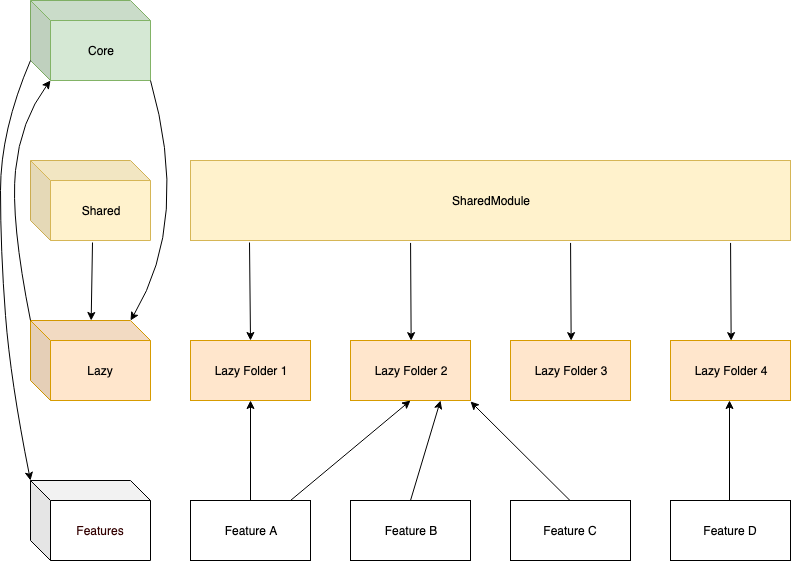

The diagram above was exported from draw.io. Its source (the exported page's mxGraphModel, read from the mxfile embedded in the PNG):
<mxGraphModel dx="918" dy="610" grid="1" gridSize="10" guides="1" tooltips="1" connect="1" arrows="1" fold="1" page="1" pageScale="1" pageWidth="827" pageHeight="1169" math="0" shadow="0">
  <root>
    <mxCell id="kHp2lnfKLwEEtrZ1_B5b-0" />
    <mxCell id="kHp2lnfKLwEEtrZ1_B5b-1" parent="kHp2lnfKLwEEtrZ1_B5b-0" />
    <mxCell id="Kqa27m4R_28ccsDvfrY--0" value="Core" style="shape=cube;whiteSpace=wrap;html=1;boundedLbl=1;backgroundOutline=1;darkOpacity=0.05;darkOpacity2=0.1;fillColor=#d5e8d4;strokeColor=#82b366;" vertex="1" parent="kHp2lnfKLwEEtrZ1_B5b-1">
      <mxGeometry x="40" y="10" width="120" height="80" as="geometry" />
    </mxCell>
    <mxCell id="fm4QnobKWMMv_wMXlNsC-0" value="Shared" style="shape=cube;whiteSpace=wrap;html=1;boundedLbl=1;backgroundOutline=1;darkOpacity=0.05;darkOpacity2=0.1;fillColor=#fff2cc;strokeColor=#d6b656;" vertex="1" parent="kHp2lnfKLwEEtrZ1_B5b-1">
      <mxGeometry x="40" y="170" width="120" height="80" as="geometry" />
    </mxCell>
    <mxCell id="nXiN-7TEKZAnmh7q_tEx-0" value="&lt;font color=&quot;#330000&quot;&gt;Features&lt;/font&gt;" style="shape=cube;whiteSpace=wrap;html=1;boundedLbl=1;backgroundOutline=1;darkOpacity=0.05;darkOpacity2=0.1;" vertex="1" parent="kHp2lnfKLwEEtrZ1_B5b-1">
      <mxGeometry x="40" y="490" width="120" height="80" as="geometry" />
    </mxCell>
    <mxCell id="HbM5T6CtqPOIqSgvuvLK-0" value="Lazy" style="shape=cube;whiteSpace=wrap;html=1;boundedLbl=1;backgroundOutline=1;darkOpacity=0.05;darkOpacity2=0.1;fillColor=#ffe6cc;strokeColor=#d79b00;" vertex="1" parent="kHp2lnfKLwEEtrZ1_B5b-1">
      <mxGeometry x="40" y="330" width="120" height="80" as="geometry" />
    </mxCell>
    <mxCell id="HbM5T6CtqPOIqSgvuvLK-1" value="Lazy Folder 1" style="rounded=0;whiteSpace=wrap;html=1;fillColor=#ffe6cc;strokeColor=#d79b00;" vertex="1" parent="kHp2lnfKLwEEtrZ1_B5b-1">
      <mxGeometry x="200" y="350" width="120" height="60" as="geometry" />
    </mxCell>
    <mxCell id="HbM5T6CtqPOIqSgvuvLK-2" value="Lazy Folder 2" style="rounded=0;whiteSpace=wrap;html=1;fillColor=#ffe6cc;strokeColor=#d79b00;" vertex="1" parent="kHp2lnfKLwEEtrZ1_B5b-1">
      <mxGeometry x="360" y="350" width="120" height="60" as="geometry" />
    </mxCell>
    <mxCell id="HbM5T6CtqPOIqSgvuvLK-4" value="Lazy Folder 3" style="rounded=0;whiteSpace=wrap;html=1;fillColor=#ffe6cc;strokeColor=#d79b00;" vertex="1" parent="kHp2lnfKLwEEtrZ1_B5b-1">
      <mxGeometry x="520" y="350" width="120" height="60" as="geometry" />
    </mxCell>
    <mxCell id="HbM5T6CtqPOIqSgvuvLK-5" value="Lazy Folder 4" style="rounded=0;whiteSpace=wrap;html=1;fillColor=#ffe6cc;strokeColor=#d79b00;" vertex="1" parent="kHp2lnfKLwEEtrZ1_B5b-1">
      <mxGeometry x="680" y="350" width="120" height="60" as="geometry" />
    </mxCell>
    <mxCell id="HbM5T6CtqPOIqSgvuvLK-6" value="Feature A" style="rounded=0;whiteSpace=wrap;html=1;" vertex="1" parent="kHp2lnfKLwEEtrZ1_B5b-1">
      <mxGeometry x="200" y="510" width="120" height="60" as="geometry" />
    </mxCell>
    <mxCell id="HbM5T6CtqPOIqSgvuvLK-7" value="Feature B" style="rounded=0;whiteSpace=wrap;html=1;" vertex="1" parent="kHp2lnfKLwEEtrZ1_B5b-1">
      <mxGeometry x="360" y="510" width="120" height="60" as="geometry" />
    </mxCell>
    <mxCell id="HbM5T6CtqPOIqSgvuvLK-8" value="Feature C" style="rounded=0;whiteSpace=wrap;html=1;" vertex="1" parent="kHp2lnfKLwEEtrZ1_B5b-1">
      <mxGeometry x="520" y="510" width="120" height="60" as="geometry" />
    </mxCell>
    <mxCell id="HbM5T6CtqPOIqSgvuvLK-9" value="Feature D" style="rounded=0;whiteSpace=wrap;html=1;" vertex="1" parent="kHp2lnfKLwEEtrZ1_B5b-1">
      <mxGeometry x="680" y="510" width="120" height="60" as="geometry" />
    </mxCell>
    <mxCell id="HbM5T6CtqPOIqSgvuvLK-12" value="" style="endArrow=classic;html=1;exitX=0.517;exitY=1.025;exitDx=0;exitDy=0;exitPerimeter=0;" edge="1" parent="kHp2lnfKLwEEtrZ1_B5b-1" source="fm4QnobKWMMv_wMXlNsC-0" target="HbM5T6CtqPOIqSgvuvLK-0">
      <mxGeometry width="50" height="50" relative="1" as="geometry">
        <mxPoint x="370" y="230" as="sourcePoint" />
        <mxPoint x="420" y="180" as="targetPoint" />
      </mxGeometry>
    </mxCell>
    <mxCell id="HbM5T6CtqPOIqSgvuvLK-14" value="" style="endArrow=classic;html=1;entryX=0.5;entryY=0;entryDx=0;entryDy=0;exitX=0.099;exitY=1.03;exitDx=0;exitDy=0;exitPerimeter=0;" edge="1" parent="kHp2lnfKLwEEtrZ1_B5b-1" source="HbM5T6CtqPOIqSgvuvLK-15" target="HbM5T6CtqPOIqSgvuvLK-1">
      <mxGeometry width="50" height="50" relative="1" as="geometry">
        <mxPoint x="300" y="310" as="sourcePoint" />
        <mxPoint x="580" y="110" as="targetPoint" />
      </mxGeometry>
    </mxCell>
    <mxCell id="HbM5T6CtqPOIqSgvuvLK-15" value="SharedModule" style="rounded=0;whiteSpace=wrap;html=1;fillColor=#fff2cc;strokeColor=#d6b656;" vertex="1" parent="kHp2lnfKLwEEtrZ1_B5b-1">
      <mxGeometry x="200" y="170" width="600" height="80" as="geometry" />
    </mxCell>
    <mxCell id="HbM5T6CtqPOIqSgvuvLK-16" value="" style="endArrow=classic;html=1;entryX=0.5;entryY=0;entryDx=0;entryDy=0;exitX=0.099;exitY=1.03;exitDx=0;exitDy=0;exitPerimeter=0;" edge="1" parent="kHp2lnfKLwEEtrZ1_B5b-1">
      <mxGeometry width="50" height="50" relative="1" as="geometry">
        <mxPoint x="420.07142857142856" y="252.42857142857144" as="sourcePoint" />
        <mxPoint x="420.6428571428571" y="350.1428571428571" as="targetPoint" />
      </mxGeometry>
    </mxCell>
    <mxCell id="HbM5T6CtqPOIqSgvuvLK-17" value="" style="endArrow=classic;html=1;entryX=0.5;entryY=0;entryDx=0;entryDy=0;exitX=0.099;exitY=1.03;exitDx=0;exitDy=0;exitPerimeter=0;" edge="1" parent="kHp2lnfKLwEEtrZ1_B5b-1">
      <mxGeometry width="50" height="50" relative="1" as="geometry">
        <mxPoint x="580.0714285714284" y="252.42857142857144" as="sourcePoint" />
        <mxPoint x="580.6428571428571" y="350.1428571428571" as="targetPoint" />
      </mxGeometry>
    </mxCell>
    <mxCell id="HbM5T6CtqPOIqSgvuvLK-18" value="" style="endArrow=classic;html=1;entryX=0.5;entryY=0;entryDx=0;entryDy=0;exitX=0.099;exitY=1.03;exitDx=0;exitDy=0;exitPerimeter=0;" edge="1" parent="kHp2lnfKLwEEtrZ1_B5b-1">
      <mxGeometry width="50" height="50" relative="1" as="geometry">
        <mxPoint x="740.0714285714284" y="252.42857142857144" as="sourcePoint" />
        <mxPoint x="740.6428571428571" y="350.1428571428571" as="targetPoint" />
      </mxGeometry>
    </mxCell>
    <mxCell id="HbM5T6CtqPOIqSgvuvLK-23" value="" style="endArrow=classic;html=1;entryX=0.5;entryY=1;entryDx=0;entryDy=0;exitX=0.5;exitY=0;exitDx=0;exitDy=0;" edge="1" parent="kHp2lnfKLwEEtrZ1_B5b-1" source="HbM5T6CtqPOIqSgvuvLK-6" target="HbM5T6CtqPOIqSgvuvLK-1">
      <mxGeometry width="50" height="50" relative="1" as="geometry">
        <mxPoint x="240" y="510" as="sourcePoint" />
        <mxPoint x="290" y="460" as="targetPoint" />
      </mxGeometry>
    </mxCell>
    <mxCell id="HbM5T6CtqPOIqSgvuvLK-24" value="" style="endArrow=classic;html=1;entryX=0.5;entryY=1;entryDx=0;entryDy=0;exitX=0.5;exitY=0;exitDx=0;exitDy=0;" edge="1" parent="kHp2lnfKLwEEtrZ1_B5b-1" target="HbM5T6CtqPOIqSgvuvLK-2">
      <mxGeometry width="50" height="50" relative="1" as="geometry">
        <mxPoint x="300" y="510" as="sourcePoint" />
        <mxPoint x="300" y="410" as="targetPoint" />
      </mxGeometry>
    </mxCell>
    <mxCell id="HbM5T6CtqPOIqSgvuvLK-25" value="" style="endArrow=classic;html=1;exitX=0.5;exitY=0;exitDx=0;exitDy=0;entryX=0.75;entryY=1;entryDx=0;entryDy=0;" edge="1" parent="kHp2lnfKLwEEtrZ1_B5b-1" source="HbM5T6CtqPOIqSgvuvLK-7" target="HbM5T6CtqPOIqSgvuvLK-2">
      <mxGeometry width="50" height="50" relative="1" as="geometry">
        <mxPoint x="455" y="470" as="sourcePoint" />
        <mxPoint x="505" y="420" as="targetPoint" />
      </mxGeometry>
    </mxCell>
    <mxCell id="HbM5T6CtqPOIqSgvuvLK-26" value="" style="endArrow=classic;html=1;entryX=1;entryY=1.017;entryDx=0;entryDy=0;exitX=0.5;exitY=0;exitDx=0;exitDy=0;entryPerimeter=0;" edge="1" parent="kHp2lnfKLwEEtrZ1_B5b-1" target="HbM5T6CtqPOIqSgvuvLK-2">
      <mxGeometry width="50" height="50" relative="1" as="geometry">
        <mxPoint x="579.5" y="510" as="sourcePoint" />
        <mxPoint x="579.5" y="410" as="targetPoint" />
      </mxGeometry>
    </mxCell>
    <mxCell id="HbM5T6CtqPOIqSgvuvLK-27" value="" style="endArrow=classic;html=1;entryX=0.5;entryY=1;entryDx=0;entryDy=0;exitX=0.5;exitY=0;exitDx=0;exitDy=0;" edge="1" parent="kHp2lnfKLwEEtrZ1_B5b-1">
      <mxGeometry width="50" height="50" relative="1" as="geometry">
        <mxPoint x="739" y="510" as="sourcePoint" />
        <mxPoint x="739" y="410" as="targetPoint" />
      </mxGeometry>
    </mxCell>
    <mxCell id="HbM5T6CtqPOIqSgvuvLK-29" value="" style="curved=1;endArrow=classic;html=1;exitX=0;exitY=0;exitDx=0;exitDy=0;exitPerimeter=0;entryX=0;entryY=0;entryDx=20;entryDy=80;entryPerimeter=0;" edge="1" parent="kHp2lnfKLwEEtrZ1_B5b-1" source="HbM5T6CtqPOIqSgvuvLK-0" target="Kqa27m4R_28ccsDvfrY--0">
      <mxGeometry width="50" height="50" relative="1" as="geometry">
        <mxPoint x="160" y="320" as="sourcePoint" />
        <mxPoint x="210" y="270" as="targetPoint" />
        <Array as="points">
          <mxPoint x="20" y="230" />
          <mxPoint x="30" y="130" />
        </Array>
      </mxGeometry>
    </mxCell>
    <mxCell id="HbM5T6CtqPOIqSgvuvLK-30" value="" style="curved=1;endArrow=classic;html=1;exitX=1;exitY=1;exitDx=0;exitDy=0;exitPerimeter=0;entryX=0;entryY=0;entryDx=100;entryDy=0;entryPerimeter=0;" edge="1" parent="kHp2lnfKLwEEtrZ1_B5b-1" source="Kqa27m4R_28ccsDvfrY--0" target="HbM5T6CtqPOIqSgvuvLK-0">
      <mxGeometry width="50" height="50" relative="1" as="geometry">
        <mxPoint x="290" y="60" as="sourcePoint" />
        <mxPoint x="340" y="320" as="targetPoint" />
        <Array as="points">
          <mxPoint x="200" y="230" />
        </Array>
      </mxGeometry>
    </mxCell>
    <mxCell id="HbM5T6CtqPOIqSgvuvLK-31" value="" style="curved=1;endArrow=classic;html=1;exitX=0;exitY=0;exitDx=0;exitDy=60;exitPerimeter=0;entryX=0;entryY=0;entryDx=0;entryDy=0;entryPerimeter=0;" edge="1" parent="kHp2lnfKLwEEtrZ1_B5b-1" source="Kqa27m4R_28ccsDvfrY--0" target="nXiN-7TEKZAnmh7q_tEx-0">
      <mxGeometry width="50" height="50" relative="1" as="geometry">
        <mxPoint x="170" y="100" as="sourcePoint" />
        <mxPoint x="150" y="340" as="targetPoint" />
        <Array as="points">
          <mxPoint x="10" y="140" />
          <mxPoint x="10" y="260" />
          <mxPoint x="20" y="390" />
        </Array>
      </mxGeometry>
    </mxCell>
  </root>
</mxGraphModel>